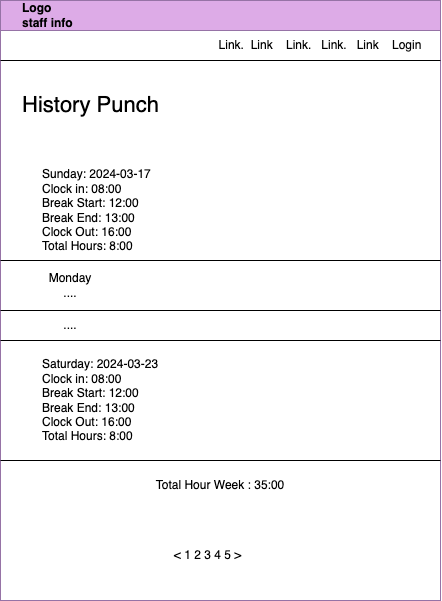

The diagram above was exported from draw.io. Its source (the exported page's mxGraphModel, read from the mxfile embedded in the PNG):
<mxGraphModel dx="1434" dy="761" grid="1" gridSize="10" guides="1" tooltips="1" connect="1" arrows="1" fold="1" page="1" pageScale="1" pageWidth="850" pageHeight="1100" math="0" shadow="0">
  <root>
    <mxCell id="0" />
    <mxCell id="1" parent="0" />
    <mxCell id="UHKg6KsPvyjuCtMLgwtb-2" value="&amp;nbsp; &amp;nbsp; &amp;nbsp; Logo&lt;div&gt;&amp;nbsp; &amp;nbsp; &amp;nbsp; staff info&lt;/div&gt;" style="swimlane;whiteSpace=wrap;html=1;align=left;startSize=30;fillColor=#DDABE7;strokeColor=#9673a6;" vertex="1" parent="1">
      <mxGeometry x="200" y="80" width="440" height="600" as="geometry" />
    </mxCell>
    <mxCell id="UHKg6KsPvyjuCtMLgwtb-4" value="Link.&amp;nbsp; Link&amp;nbsp; &amp;nbsp; Link.&amp;nbsp; &amp;nbsp;Link.&amp;nbsp; &amp;nbsp;Link&amp;nbsp; &amp;nbsp; Login" style="text;html=1;align=center;verticalAlign=middle;whiteSpace=wrap;rounded=0;" vertex="1" parent="UHKg6KsPvyjuCtMLgwtb-2">
      <mxGeometry x="200" y="30" width="240" height="30" as="geometry" />
    </mxCell>
    <mxCell id="UHKg6KsPvyjuCtMLgwtb-10" value="&lt;font style=&quot;font-size: 22px;&quot;&gt;History Punch&lt;/font&gt;" style="text;html=1;align=left;verticalAlign=middle;whiteSpace=wrap;rounded=0;" vertex="1" parent="UHKg6KsPvyjuCtMLgwtb-2">
      <mxGeometry x="20" y="90" width="180" height="30" as="geometry" />
    </mxCell>
    <mxCell id="UHKg6KsPvyjuCtMLgwtb-27" value="Sunday: 2024-03-17&lt;div&gt;Clock in: 08:00&lt;/div&gt;&lt;div&gt;Break Start: 12:00&lt;/div&gt;&lt;div&gt;Break End: 13:00&lt;/div&gt;&lt;div&gt;Clock Out: 16:00&lt;/div&gt;&lt;div&gt;Total Hours: 8:00&lt;/div&gt;" style="text;html=1;align=left;verticalAlign=middle;whiteSpace=wrap;rounded=0;" vertex="1" parent="UHKg6KsPvyjuCtMLgwtb-2">
      <mxGeometry x="40" y="160" width="160" height="100" as="geometry" />
    </mxCell>
    <mxCell id="UHKg6KsPvyjuCtMLgwtb-28" value="Saturday: 2024-03-23&lt;div&gt;Clock in: 08:00&lt;/div&gt;&lt;div&gt;Break Start: 12:00&lt;/div&gt;&lt;div&gt;Break End: 13:00&lt;/div&gt;&lt;div&gt;Clock Out: 16:00&lt;/div&gt;&lt;div&gt;Total Hours: 8:00&lt;/div&gt;" style="text;html=1;align=left;verticalAlign=middle;whiteSpace=wrap;rounded=0;" vertex="1" parent="UHKg6KsPvyjuCtMLgwtb-2">
      <mxGeometry x="40" y="350" width="160" height="100" as="geometry" />
    </mxCell>
    <mxCell id="UHKg6KsPvyjuCtMLgwtb-30" value="" style="endArrow=none;html=1;rounded=0;" edge="1" parent="UHKg6KsPvyjuCtMLgwtb-2">
      <mxGeometry width="50" height="50" relative="1" as="geometry">
        <mxPoint y="340" as="sourcePoint" />
        <mxPoint x="440" y="340" as="targetPoint" />
        <Array as="points">
          <mxPoint x="220" y="340" />
        </Array>
      </mxGeometry>
    </mxCell>
    <mxCell id="UHKg6KsPvyjuCtMLgwtb-31" value="" style="endArrow=none;html=1;rounded=0;" edge="1" parent="UHKg6KsPvyjuCtMLgwtb-2">
      <mxGeometry width="50" height="50" relative="1" as="geometry">
        <mxPoint y="310" as="sourcePoint" />
        <mxPoint x="440" y="310" as="targetPoint" />
      </mxGeometry>
    </mxCell>
    <mxCell id="UHKg6KsPvyjuCtMLgwtb-32" value="" style="endArrow=none;html=1;rounded=0;" edge="1" parent="UHKg6KsPvyjuCtMLgwtb-2">
      <mxGeometry width="50" height="50" relative="1" as="geometry">
        <mxPoint y="460" as="sourcePoint" />
        <mxPoint x="440" y="460" as="targetPoint" />
      </mxGeometry>
    </mxCell>
    <mxCell id="UHKg6KsPvyjuCtMLgwtb-33" value="Monday ...." style="text;html=1;align=center;verticalAlign=middle;whiteSpace=wrap;rounded=0;" vertex="1" parent="UHKg6KsPvyjuCtMLgwtb-2">
      <mxGeometry x="40" y="270" width="60" height="30" as="geometry" />
    </mxCell>
    <mxCell id="UHKg6KsPvyjuCtMLgwtb-34" value="...." style="text;html=1;align=center;verticalAlign=middle;whiteSpace=wrap;rounded=0;" vertex="1" parent="UHKg6KsPvyjuCtMLgwtb-2">
      <mxGeometry x="40" y="310" width="60" height="30" as="geometry" />
    </mxCell>
    <mxCell id="UHKg6KsPvyjuCtMLgwtb-35" value="Total Hour Week : 35:00" style="text;html=1;align=center;verticalAlign=middle;whiteSpace=wrap;rounded=0;" vertex="1" parent="UHKg6KsPvyjuCtMLgwtb-2">
      <mxGeometry x="135" y="470" width="170" height="30" as="geometry" />
    </mxCell>
    <mxCell id="UHKg6KsPvyjuCtMLgwtb-29" value="" style="endArrow=none;html=1;rounded=0;" edge="1" parent="UHKg6KsPvyjuCtMLgwtb-2">
      <mxGeometry width="50" height="50" relative="1" as="geometry">
        <mxPoint y="260" as="sourcePoint" />
        <mxPoint x="440" y="260" as="targetPoint" />
      </mxGeometry>
    </mxCell>
    <mxCell id="UHKg6KsPvyjuCtMLgwtb-37" value="&amp;lt; 1 2 3 4 5 &amp;gt;" style="text;html=1;align=center;verticalAlign=middle;whiteSpace=wrap;rounded=0;" vertex="1" parent="UHKg6KsPvyjuCtMLgwtb-2">
      <mxGeometry x="150" y="540" width="115" height="30" as="geometry" />
    </mxCell>
    <mxCell id="UHKg6KsPvyjuCtMLgwtb-5" value="" style="endArrow=none;html=1;rounded=0;entryX=1;entryY=1;entryDx=0;entryDy=0;" edge="1" parent="1" target="UHKg6KsPvyjuCtMLgwtb-4">
      <mxGeometry width="50" height="50" relative="1" as="geometry">
        <mxPoint x="200" y="140" as="sourcePoint" />
        <mxPoint x="450" y="300" as="targetPoint" />
      </mxGeometry>
    </mxCell>
  </root>
</mxGraphModel>